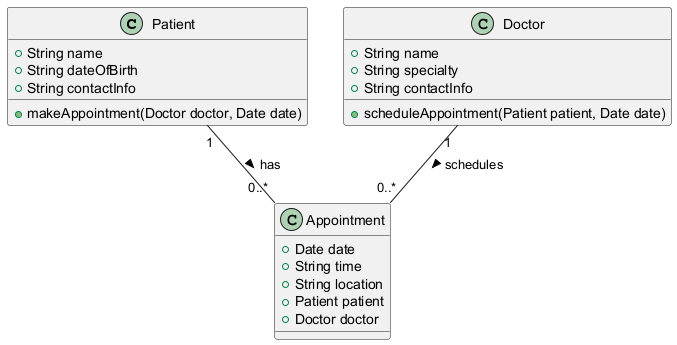

The diagram above was rendered by PlantUML. Its source (embedded in the PNG):
@startuml
class Patient {
    +String name
    +String dateOfBirth
    +String contactInfo
    +makeAppointment(Doctor doctor, Date date)
}

class Doctor {
    +String name
    +String specialty
    +String contactInfo
    +scheduleAppointment(Patient patient, Date date)
}

class Appointment {
    +Date date
    +String time
    +String location
    +Patient patient
    +Doctor doctor
}

Patient "1" -- "0..*" Appointment : has >
Doctor "1" -- "0..*" Appointment : schedules >
@enduml